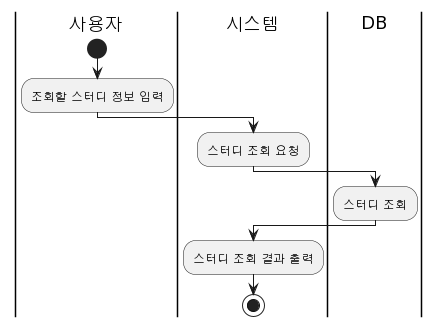

The diagram above was rendered by PlantUML. Its source (embedded in the PNG):
@startuml
|사용자|
start
:조회할 스터디 정보 입력;

|시스템|
:스터디 조회 요청;

|DB|
:스터디 조회;

|시스템|
:스터디 조회 결과 출력;
stop
@enduml